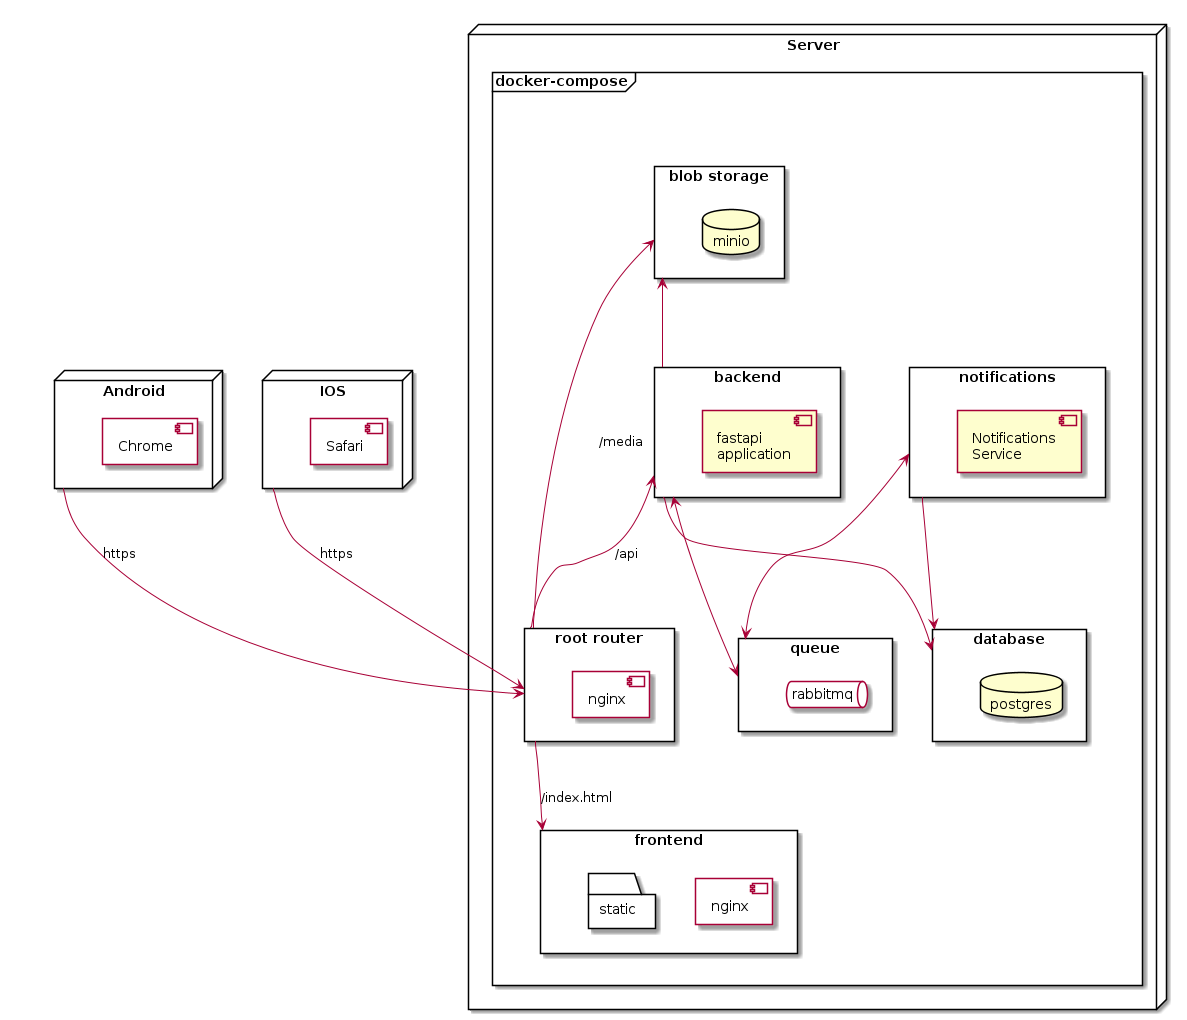

The diagram above was rendered by PlantUML. Its source (embedded in the PNG):
@startuml deployment



skinparam nodesep 40
skinparam ranksep 25

node Server {
    frame "docker-compose" {

        rectangle "root router" as root_r {
            component "nginx" as root {

            }
        }

         rectangle frontend {
            
            component "nginx" as n2 {

            }

            folder static {

            }
        }

        together group1 {
            

        rectangle backend {
            component api_server [fastapi 
            application]
        }

       rectangle "blob storage" as blob {
            database minio
        }

        
        }
        
        together group2 {
            rectangle "queue" as q {
            queue "rabbitmq" as queue {

            }
        }

        rectangle database {
            database postgres
        }

        
        }

        rectangle notifications {
            component ns [Notifications
            Service]
        }        
    }
}


together device_group {
    node Android as android {
    component Chrome {

    }
}

node IOS as ios {
    component Safari {

    }
}

}




root_r -l-> backend : /api
root_r -d-> frontend : /index.html


blob <--- root_r : /media


backend --> database
backend <--> q

blob <-- backend 

notifications <--> q
notifications --> database

android --> root_r : https

ios --> root_r : https



@enduml